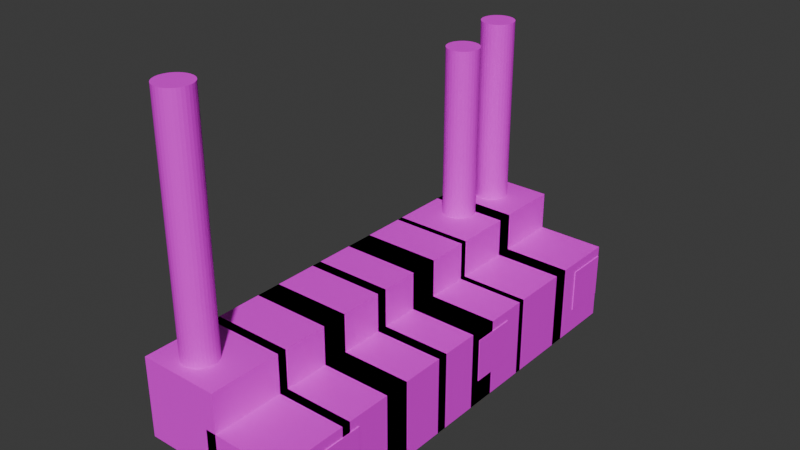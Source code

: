 # Source: Factory2.blend  (saved by Blender 4.0.36; exported with 4.5.12 LTS)
import bpy
from mathutils import Matrix  # noqa: F401  (used for matrix-valued properties, if any)

bpy.ops.wm.read_factory_settings(use_empty=True)
scene = bpy.context.scene
scene.name = 'Scene'

# ---- collections
col_collection = bpy.data.collections.new('Collection'); scene.collection.children.link(col_collection)

# ---- images (referenced by path relative to the original .blend; pixels are not part of the script)
import os
ASSET_DIR = os.environ.get("B2B_ASSET_DIR", "")  # directory of the original .blend (textures are referenced by path, not embedded)
HERE = os.path.dirname(os.path.abspath(__file__))  # packed textures are extracted next to this script under _unpacked/

def load_image(name, relpath, width, height, colorspace="sRGB"):
    """Load a texture the original file referenced (path relative to the .blend, or extracted next to this script)."""
    p = next((c for c in (os.path.join(HERE, relpath), os.path.join(ASSET_DIR, relpath)) if relpath and os.path.exists(c)), "")
    if p:
        img = bpy.data.images.load(p, check_existing=True)
        img.name = name
    else:  # same state as the original file: an image datablock whose file is absent (Cycles renders it pink)
        img = bpy.data.images.new(name, width, height)
        img.source = "FILE"
        img.filepath = "//" + (relpath or name)
    img.colorspace_settings.name = colorspace
    return img
img_untitled33333_png = load_image('Untitled33333.png', 'Untitled33333.png', 1024, 1024, 'sRGB')
img_untitled33333_png_001 = load_image('Untitled33333.png.001', 'Untitled33333.png', 1024, 1024, 'sRGB')
img_untitled33333_png_002 = load_image('Untitled33333.png.002', 'Untitled33333.png', 1024, 1024, 'sRGB')
img_untitled33333_png_003 = load_image('Untitled33333.png.003', 'Untitled33333.png', 1024, 1024, 'sRGB')
img_untitled33333_png_004 = load_image('Untitled33333.png.004', 'Untitled33333.png', 1024, 1024, 'sRGB')
img_untitled33333_png_005 = load_image('Untitled33333.png.005', 'Untitled33333.png', 1024, 1024, 'sRGB')
img_untitled33333_png_006 = load_image('Untitled33333.png.006', 'Untitled33333.png', 1024, 1024, 'sRGB')
img_untitled33333_png_007 = load_image('Untitled33333.png.007', 'Untitled33333.png', 1024, 1024, 'sRGB')
img_untitled33333_png_008 = load_image('Untitled33333.png.008', 'Untitled33333.png', 1024, 1024, 'sRGB')
img_untitled33333_png_009 = load_image('Untitled33333.png.009', 'Untitled33333.png', 1024, 1024, 'sRGB')
img_untitled33333_png_010 = load_image('Untitled33333.png.010', 'Untitled33333.png', 1024, 1024, 'sRGB')
img_untitled33333_png_011 = load_image('Untitled33333.png.011', 'Untitled33333.png', 1024, 1024, 'sRGB')
img_untitled33333_png_012 = load_image('Untitled33333.png.012', 'Untitled33333.png', 1024, 1024, 'sRGB')
img_untitled33333_png_013 = load_image('Untitled33333.png.013', 'Untitled33333.png', 1024, 1024, 'sRGB')
img_untitled33333_png_014 = load_image('Untitled33333.png.014', 'Untitled33333.png', 1024, 1024, 'sRGB')
img_untitled33333_png_015 = load_image('Untitled33333.png.015', 'Untitled33333.png', 1024, 1024, 'sRGB')
img_untitled33333_png_016 = load_image('Untitled33333.png.016', 'Untitled33333.png', 1024, 1024, 'sRGB')

# ---- materials (node trees are filled in below, after node groups)
mat_material_010 = bpy.data.materials.new('Material.010')
mat_material_010.use_transparent_shadow = False
mat_material_011 = bpy.data.materials.new('Material.011')
mat_material_011.use_transparent_shadow = False
mat_material_009 = bpy.data.materials.new('Material.009')
mat_material_009.use_transparent_shadow = False
mat_material_002 = bpy.data.materials.new('Material.002')
mat_material_002.use_transparent_shadow = False
mat_material_003 = bpy.data.materials.new('Material.003')
mat_material_003.use_transparent_shadow = False
mat_material_004 = bpy.data.materials.new('Material.004')
mat_material_004.use_transparent_shadow = False
mat_material_005 = bpy.data.materials.new('Material.005')
mat_material_005.use_transparent_shadow = False
mat_material_006 = bpy.data.materials.new('Material.006')
mat_material_006.use_transparent_shadow = False
mat_material_007 = bpy.data.materials.new('Material.007')
mat_material_007.use_transparent_shadow = False
mat_material_008 = bpy.data.materials.new('Material.008')
mat_material_008.use_transparent_shadow = False
mat_material_012 = bpy.data.materials.new('Material.012')
mat_material_012.use_transparent_shadow = False
mat_material_013 = bpy.data.materials.new('Material.013')
mat_material_013.use_transparent_shadow = False
mat_material_014 = bpy.data.materials.new('Material.014')
mat_material_014.use_transparent_shadow = False
mat_material_015 = bpy.data.materials.new('Material.015')
mat_material_015.use_transparent_shadow = False
mat_material_016 = bpy.data.materials.new('Material.016')
mat_material_016.use_transparent_shadow = False
mat_material_017 = bpy.data.materials.new('Material.017')
mat_material_017.use_transparent_shadow = False
mat_material_018 = bpy.data.materials.new('Material.018')
mat_material_018.use_transparent_shadow = False
mat_material_019 = bpy.data.materials.new('Material.019')
mat_material_019.use_transparent_shadow = False
mat_material_020 = bpy.data.materials.new('Material.020')
mat_material_020.use_transparent_shadow = False
mat_material_021 = bpy.data.materials.new('Material.021')
mat_material_021.use_transparent_shadow = False
mat_material_022 = bpy.data.materials.new('Material.022')
mat_material_022.use_transparent_shadow = False

# ---- material node trees
mat_material_010.use_nodes = True; mat_material_010.node_tree.nodes.clear()
_N = mat_material_010.node_tree.nodes; _L = mat_material_010.node_tree.links
n0 = _N.new('ShaderNodeBsdfPrincipled'); n0.name = 'Principled BSDF'; n0.location = (10, 300)
n0.inputs[3].default_value = 1.45
n1 = _N.new('ShaderNodeOutputMaterial'); n1.name = 'Material Output'; n1.location = (300, 300)
n2 = _N.new('ShaderNodeTexImage'); n2.name = 'Image Texture'; n2.location = (-280, 280)
n2.image = img_untitled33333_png
_L.new(n0.outputs[0], n1.inputs[0])
_L.new(n2.outputs[0], n0.inputs[0])
n1.is_active_output = True
mat_material_011.use_nodes = True; mat_material_011.node_tree.nodes.clear()
_N = mat_material_011.node_tree.nodes; _L = mat_material_011.node_tree.links
n0 = _N.new('ShaderNodeBsdfPrincipled'); n0.name = 'Principled BSDF'; n0.location = (10, 300)
n0.inputs[3].default_value = 1.45
n1 = _N.new('ShaderNodeOutputMaterial'); n1.name = 'Material Output'; n1.location = (300, 300)
n2 = _N.new('ShaderNodeTexImage'); n2.name = 'Image Texture'; n2.location = (-280, 280)
n2.image = img_untitled33333_png
_L.new(n0.outputs[0], n1.inputs[0])
_L.new(n2.outputs[0], n0.inputs[0])
n1.is_active_output = True
mat_material_009.use_nodes = True; mat_material_009.node_tree.nodes.clear()
_N = mat_material_009.node_tree.nodes; _L = mat_material_009.node_tree.links
n0 = _N.new('ShaderNodeBsdfPrincipled'); n0.name = 'Principled BSDF'; n0.location = (10, 300)
n0.inputs[3].default_value = 1.45
n1 = _N.new('ShaderNodeOutputMaterial'); n1.name = 'Material Output'; n1.location = (300, 300)
n2 = _N.new('ShaderNodeTexImage'); n2.name = 'Image Texture'; n2.location = (-280, 280)
n2.image = img_untitled33333_png
_L.new(n0.outputs[0], n1.inputs[0])
_L.new(n2.outputs[0], n0.inputs[0])
n1.is_active_output = True
mat_material_002.use_nodes = True; mat_material_002.node_tree.nodes.clear()
_N = mat_material_002.node_tree.nodes; _L = mat_material_002.node_tree.links
n0 = _N.new('ShaderNodeBsdfPrincipled'); n0.name = 'Principled BSDF'; n0.location = (10, 300)
n0.inputs[3].default_value = 1.45
n1 = _N.new('ShaderNodeOutputMaterial'); n1.name = 'Material Output'; n1.location = (300, 300)
n2 = _N.new('ShaderNodeTexImage'); n2.name = 'Image Texture'; n2.location = (-280, 280)
n2.image = img_untitled33333_png
_L.new(n0.outputs[0], n1.inputs[0])
_L.new(n2.outputs[0], n0.inputs[0])
n1.is_active_output = True
mat_material_003.use_nodes = True; mat_material_003.node_tree.nodes.clear()
_N = mat_material_003.node_tree.nodes; _L = mat_material_003.node_tree.links
n0 = _N.new('ShaderNodeBsdfPrincipled'); n0.name = 'Principled BSDF'; n0.location = (10, 300)
n0.inputs[3].default_value = 1.45
n1 = _N.new('ShaderNodeOutputMaterial'); n1.name = 'Material Output'; n1.location = (300, 300)
n2 = _N.new('ShaderNodeTexImage'); n2.name = 'Image Texture'; n2.location = (-280, 280)
n2.image = img_untitled33333_png_001
_L.new(n0.outputs[0], n1.inputs[0])
_L.new(n2.outputs[0], n0.inputs[0])
n1.is_active_output = True
mat_material_004.use_nodes = True; mat_material_004.node_tree.nodes.clear()
_N = mat_material_004.node_tree.nodes; _L = mat_material_004.node_tree.links
n0 = _N.new('ShaderNodeBsdfPrincipled'); n0.name = 'Principled BSDF'; n0.location = (10, 300)
n0.inputs[3].default_value = 1.45
n1 = _N.new('ShaderNodeOutputMaterial'); n1.name = 'Material Output'; n1.location = (300, 300)
n2 = _N.new('ShaderNodeTexImage'); n2.name = 'Image Texture'; n2.location = (-280, 280)
n2.image = img_untitled33333_png_002
_L.new(n0.outputs[0], n1.inputs[0])
_L.new(n2.outputs[0], n0.inputs[0])
n1.is_active_output = True
mat_material_005.use_nodes = True; mat_material_005.node_tree.nodes.clear()
_N = mat_material_005.node_tree.nodes; _L = mat_material_005.node_tree.links
n0 = _N.new('ShaderNodeBsdfPrincipled'); n0.name = 'Principled BSDF'; n0.location = (10, 300)
n0.inputs[3].default_value = 1.45
n1 = _N.new('ShaderNodeOutputMaterial'); n1.name = 'Material Output'; n1.location = (300, 300)
n2 = _N.new('ShaderNodeTexImage'); n2.name = 'Image Texture'; n2.location = (-280, 280)
n2.image = img_untitled33333_png_003
_L.new(n0.outputs[0], n1.inputs[0])
_L.new(n2.outputs[0], n0.inputs[0])
n1.is_active_output = True
mat_material_006.use_nodes = True; mat_material_006.node_tree.nodes.clear()
_N = mat_material_006.node_tree.nodes; _L = mat_material_006.node_tree.links
n0 = _N.new('ShaderNodeBsdfPrincipled'); n0.name = 'Principled BSDF'; n0.location = (10, 300)
n0.inputs[3].default_value = 1.45
n1 = _N.new('ShaderNodeOutputMaterial'); n1.name = 'Material Output'; n1.location = (300, 300)
n2 = _N.new('ShaderNodeTexImage'); n2.name = 'Image Texture'; n2.location = (-280, 280)
n2.image = img_untitled33333_png_004
_L.new(n0.outputs[0], n1.inputs[0])
_L.new(n2.outputs[0], n0.inputs[0])
n1.is_active_output = True
mat_material_007.use_nodes = True; mat_material_007.node_tree.nodes.clear()
_N = mat_material_007.node_tree.nodes; _L = mat_material_007.node_tree.links
n0 = _N.new('ShaderNodeBsdfPrincipled'); n0.name = 'Principled BSDF'; n0.location = (10, 300)
n0.inputs[3].default_value = 1.45
n1 = _N.new('ShaderNodeOutputMaterial'); n1.name = 'Material Output'; n1.location = (300, 300)
n2 = _N.new('ShaderNodeTexImage'); n2.name = 'Image Texture'; n2.location = (-280, 280)
n2.image = img_untitled33333_png_005
_L.new(n0.outputs[0], n1.inputs[0])
_L.new(n2.outputs[0], n0.inputs[0])
n1.is_active_output = True
mat_material_008.use_nodes = True; mat_material_008.node_tree.nodes.clear()
_N = mat_material_008.node_tree.nodes; _L = mat_material_008.node_tree.links
n0 = _N.new('ShaderNodeBsdfPrincipled'); n0.name = 'Principled BSDF'; n0.location = (10, 300)
n0.inputs[3].default_value = 1.45
n1 = _N.new('ShaderNodeOutputMaterial'); n1.name = 'Material Output'; n1.location = (300, 300)
n2 = _N.new('ShaderNodeTexImage'); n2.name = 'Image Texture'; n2.location = (-280, 280)
n2.image = img_untitled33333_png_006
_L.new(n0.outputs[0], n1.inputs[0])
_L.new(n2.outputs[0], n0.inputs[0])
n1.is_active_output = True
mat_material_012.use_nodes = True; mat_material_012.node_tree.nodes.clear()
_N = mat_material_012.node_tree.nodes; _L = mat_material_012.node_tree.links
n0 = _N.new('ShaderNodeBsdfPrincipled'); n0.name = 'Principled BSDF'; n0.location = (10, 300)
n0.inputs[3].default_value = 1.45
n1 = _N.new('ShaderNodeOutputMaterial'); n1.name = 'Material Output'; n1.location = (300, 300)
n2 = _N.new('ShaderNodeTexImage'); n2.name = 'Image Texture'; n2.location = (-280, 280)
n2.image = img_untitled33333_png_007
_L.new(n0.outputs[0], n1.inputs[0])
_L.new(n2.outputs[0], n0.inputs[0])
n1.is_active_output = True
mat_material_013.use_nodes = True; mat_material_013.node_tree.nodes.clear()
_N = mat_material_013.node_tree.nodes; _L = mat_material_013.node_tree.links
n0 = _N.new('ShaderNodeBsdfPrincipled'); n0.name = 'Principled BSDF'; n0.location = (10, 300)
n0.inputs[3].default_value = 1.45
n1 = _N.new('ShaderNodeOutputMaterial'); n1.name = 'Material Output'; n1.location = (300, 300)
n2 = _N.new('ShaderNodeTexImage'); n2.name = 'Image Texture'; n2.location = (-280, 280)
n2.image = img_untitled33333_png_008
_L.new(n0.outputs[0], n1.inputs[0])
_L.new(n2.outputs[0], n0.inputs[0])
n1.is_active_output = True
mat_material_014.use_nodes = True; mat_material_014.node_tree.nodes.clear()
_N = mat_material_014.node_tree.nodes; _L = mat_material_014.node_tree.links
n0 = _N.new('ShaderNodeBsdfPrincipled'); n0.name = 'Principled BSDF'; n0.location = (10, 300)
n0.inputs[3].default_value = 1.45
n1 = _N.new('ShaderNodeOutputMaterial'); n1.name = 'Material Output'; n1.location = (300, 300)
n2 = _N.new('ShaderNodeTexImage'); n2.name = 'Image Texture'; n2.location = (-280, 280)
n2.image = img_untitled33333_png_009
_L.new(n0.outputs[0], n1.inputs[0])
_L.new(n2.outputs[0], n0.inputs[0])
n1.is_active_output = True
mat_material_015.use_nodes = True; mat_material_015.node_tree.nodes.clear()
_N = mat_material_015.node_tree.nodes; _L = mat_material_015.node_tree.links
n0 = _N.new('ShaderNodeBsdfPrincipled'); n0.name = 'Principled BSDF'; n0.location = (10, 300)
n0.inputs[3].default_value = 1.45
n1 = _N.new('ShaderNodeOutputMaterial'); n1.name = 'Material Output'; n1.location = (300, 300)
n2 = _N.new('ShaderNodeTexImage'); n2.name = 'Image Texture'; n2.location = (-280, 280)
n2.image = img_untitled33333_png_010
_L.new(n0.outputs[0], n1.inputs[0])
_L.new(n2.outputs[0], n0.inputs[0])
n1.is_active_output = True
mat_material_016.use_nodes = True; mat_material_016.node_tree.nodes.clear()
_N = mat_material_016.node_tree.nodes; _L = mat_material_016.node_tree.links
n0 = _N.new('ShaderNodeBsdfPrincipled'); n0.name = 'Principled BSDF'; n0.location = (10, 300)
n0.inputs[3].default_value = 1.45
n1 = _N.new('ShaderNodeOutputMaterial'); n1.name = 'Material Output'; n1.location = (300, 300)
n2 = _N.new('ShaderNodeTexImage'); n2.name = 'Image Texture'; n2.location = (-280, 280)
n2.image = img_untitled33333_png_011
_L.new(n0.outputs[0], n1.inputs[0])
_L.new(n2.outputs[0], n0.inputs[0])
n1.is_active_output = True
mat_material_017.use_nodes = True; mat_material_017.node_tree.nodes.clear()
_N = mat_material_017.node_tree.nodes; _L = mat_material_017.node_tree.links
n0 = _N.new('ShaderNodeBsdfPrincipled'); n0.name = 'Principled BSDF'; n0.location = (10, 300)
n0.inputs[3].default_value = 1.45
n1 = _N.new('ShaderNodeOutputMaterial'); n1.name = 'Material Output'; n1.location = (300, 300)
n2 = _N.new('ShaderNodeTexImage'); n2.name = 'Image Texture'; n2.location = (-280, 280)
n2.image = img_untitled33333_png_012
_L.new(n0.outputs[0], n1.inputs[0])
_L.new(n2.outputs[0], n0.inputs[0])
n1.is_active_output = True
mat_material_018.use_nodes = True; mat_material_018.node_tree.nodes.clear()
_N = mat_material_018.node_tree.nodes; _L = mat_material_018.node_tree.links
n0 = _N.new('ShaderNodeBsdfPrincipled'); n0.name = 'Principled BSDF'; n0.location = (10, 300)
n0.inputs[3].default_value = 1.45
n1 = _N.new('ShaderNodeOutputMaterial'); n1.name = 'Material Output'; n1.location = (300, 300)
n2 = _N.new('ShaderNodeTexImage'); n2.name = 'Image Texture'; n2.location = (-280, 280)
n2.image = img_untitled33333_png_013
_L.new(n0.outputs[0], n1.inputs[0])
_L.new(n2.outputs[0], n0.inputs[0])
n1.is_active_output = True
mat_material_019.use_nodes = True; mat_material_019.node_tree.nodes.clear()
_N = mat_material_019.node_tree.nodes; _L = mat_material_019.node_tree.links
n0 = _N.new('ShaderNodeBsdfPrincipled'); n0.name = 'Principled BSDF'; n0.location = (10, 300)
n0.inputs[3].default_value = 1.45
n1 = _N.new('ShaderNodeOutputMaterial'); n1.name = 'Material Output'; n1.location = (300, 300)
n2 = _N.new('ShaderNodeTexImage'); n2.name = 'Image Texture'; n2.location = (-280, 280)
n2.image = img_untitled33333_png
_L.new(n0.outputs[0], n1.inputs[0])
_L.new(n2.outputs[0], n0.inputs[0])
n1.is_active_output = True
mat_material_020.use_nodes = True; mat_material_020.node_tree.nodes.clear()
_N = mat_material_020.node_tree.nodes; _L = mat_material_020.node_tree.links
n0 = _N.new('ShaderNodeBsdfPrincipled'); n0.name = 'Principled BSDF'; n0.location = (10, 300)
n0.inputs[3].default_value = 1.45
n1 = _N.new('ShaderNodeOutputMaterial'); n1.name = 'Material Output'; n1.location = (300, 300)
n2 = _N.new('ShaderNodeTexImage'); n2.name = 'Image Texture'; n2.location = (-280, 280)
n2.image = img_untitled33333_png_014
_L.new(n0.outputs[0], n1.inputs[0])
_L.new(n2.outputs[0], n0.inputs[0])
n1.is_active_output = True
mat_material_021.use_nodes = True; mat_material_021.node_tree.nodes.clear()
_N = mat_material_021.node_tree.nodes; _L = mat_material_021.node_tree.links
n0 = _N.new('ShaderNodeBsdfPrincipled'); n0.name = 'Principled BSDF'; n0.location = (10, 300)
n0.inputs[3].default_value = 1.45
n1 = _N.new('ShaderNodeOutputMaterial'); n1.name = 'Material Output'; n1.location = (300, 300)
n2 = _N.new('ShaderNodeTexImage'); n2.name = 'Image Texture'; n2.location = (-280, 280)
n2.image = img_untitled33333_png_015
_L.new(n0.outputs[0], n1.inputs[0])
_L.new(n2.outputs[0], n0.inputs[0])
n1.is_active_output = True
mat_material_022.use_nodes = True; mat_material_022.node_tree.nodes.clear()
_N = mat_material_022.node_tree.nodes; _L = mat_material_022.node_tree.links
n0 = _N.new('ShaderNodeBsdfPrincipled'); n0.name = 'Principled BSDF'; n0.location = (10, 300)
n0.inputs[3].default_value = 1.45
n1 = _N.new('ShaderNodeOutputMaterial'); n1.name = 'Material Output'; n1.location = (300, 300)
n2 = _N.new('ShaderNodeTexImage'); n2.name = 'Image Texture'; n2.location = (-280, 280)
n2.image = img_untitled33333_png_016
_L.new(n0.outputs[0], n1.inputs[0])
_L.new(n2.outputs[0], n0.inputs[0])
n1.is_active_output = True

# ---- world
world_world = bpy.data.worlds.new('World'); scene.world = world_world
world_world.use_nodes = True; world_world.node_tree.nodes.clear()
_N = world_world.node_tree.nodes; _L = world_world.node_tree.links
n0 = _N.new('ShaderNodeOutputWorld'); n0.name = 'World Output'; n0.location = (300, 300)
n1 = _N.new('ShaderNodeBackground'); n1.name = 'Background'; n1.location = (10, 300)
n1.inputs[0].default_value = (0.05088, 0.05088, 0.05088, 1.0)
_L.new(n1.outputs[0], n0.inputs[0])
n0.is_active_output = True
world_world.color = (0.05088, 0.05088, 0.05088)
world_world.use_sun_shadow = False
world_world.sun_shadow_jitter_overblur = 0.0

# ---- meshes
me_cylinder = bpy.data.meshes.new('Cylinder')
me_cylinder.from_pydata([(0.0, 1.0, -1.0), (0.0, 1.0, 1.0), (0.1951, 0.9808, -1.0), (0.1951, 0.9808, 1.0), (0.3827, 0.9239, -1.0), (0.3827, 0.9239, 1.0), (0.5556, 0.8315, -1.0), (0.5556, 0.8315, 1.0), (0.7071, 0.7071, -1.0), (0.7071, 0.7071, 1.0), (0.8315, 0.5556, -1.0), (0.8315, 0.5556, 1.0), (0.9239, 0.3827, -1.0), (0.9239, 0.3827, 1.0), (0.9808, 0.1951, -1.0), (0.9808, 0.1951, 1.0), (1.0, 0.0, -1.0), (1.0, 0.0, 1.0), (0.9808, -0.1951, -1.0), (0.9808, -0.1951, 1.0), (0.9239, -0.3827, -1.0), (0.9239, -0.3827, 1.0), (0.8315, -0.5556, -1.0), (0.8315, -0.5556, 1.0), (0.7071, -0.7071, -1.0), (0.7071, -0.7071, 1.0), (0.5556, -0.8315, -1.0), (0.5556, -0.8315, 1.0), (0.3827, -0.9239, -1.0), (0.3827, -0.9239, 1.0), (0.1951, -0.9808, -1.0), (0.1951, -0.9808, 1.0), (0.0, -1.0, -1.0), (0.0, -1.0, 1.0), (-0.1951, -0.9808, -1.0), (-0.1951, -0.9808, 1.0), (-0.3827, -0.9239, -1.0), (-0.3827, -0.9239, 1.0), (-0.5556, -0.8315, -1.0), (-0.5556, -0.8315, 1.0), (-0.7071, -0.7071, -1.0), (-0.7071, -0.7071, 1.0), (-0.8315, -0.5556, -1.0), (-0.8315, -0.5556, 1.0), (-0.9239, -0.3827, -1.0), (-0.9239, -0.3827, 1.0), (-0.9808, -0.1951, -1.0), (-0.9808, -0.1951, 1.0), (-1.0, 0.0, -1.0), (-1.0, 0.0, 1.0), (-0.9808, 0.1951, -1.0), (-0.9808, 0.1951, 1.0), (-0.9239, 0.3827, -1.0), (-0.9239, 0.3827, 1.0), (-0.8315, 0.5556, -1.0), (-0.8315, 0.5556, 1.0), (-0.7071, 0.7071, -1.0), (-0.7071, 0.7071, 1.0), (-0.5556, 0.8315, -1.0), (-0.5556, 0.8315, 1.0), (-0.3827, 0.9239, -1.0), (-0.3827, 0.9239, 1.0), (-0.1951, 0.9808, -1.0), (-0.1951, 0.9808, 1.0)], [], [(0, 1, 3, 2), (2, 3, 5, 4), (4, 5, 7, 6), (6, 7, 9, 8), (8, 9, 11, 10), (10, 11, 13, 12), (12, 13, 15, 14), (14, 15, 17, 16), (16, 17, 19, 18), (18, 19, 21, 20), (20, 21, 23, 22), (22, 23, 25, 24), (24, 25, 27, 26), (26, 27, 29, 28), (28, 29, 31, 30), (30, 31, 33, 32), (32, 33, 35, 34), (34, 35, 37, 36), (36, 37, 39, 38), (38, 39, 41, 40), (40, 41, 43, 42), (42, 43, 45, 44), (44, 45, 47, 46), (46, 47, 49, 48), (48, 49, 51, 50), (50, 51, 53, 52), (52, 53, 55, 54), (54, 55, 57, 56), (56, 57, 59, 58), (58, 59, 61, 60), (3, 1, 63, 61, 59, 57, 55, 53, 51, 49, 47, 45, 43, 41, 39, 37, 35, 33, 31, 29, 27, 25, 23, 21, 19, 17, 15, 13, 11, 9, 7, 5), (60, 61, 63, 62), (62, 63, 1, 0), (0, 2, 4, 6, 8, 10, 12, 14, 16, 18, 20, 22, 24, 26, 28, 30, 32, 34, 36, 38, 40, 42, 44, 46, 48, 50, 52, 54, 56, 58, 60, 62)])
_uv = me_cylinder.uv_layers.new(name='UVMap')
_uv.uv.foreach_set('vector', [0.3126, 0.2898, 0.3108, 0.5379, 0.3112, 0.5375, 0.313, 0.2905, 0.313, 0.2905, 0.3112, 0.5375, 0.312, 0.537, 0.3136, 0.2912, 0.3136, 0.2912, 0.312, 0.537, 0.313, 0.5366, 0.3145, 0.2918, 0.3145, 0.2918, 0.313, 0.5366, 0.3143, 0.5362, 0.3157, 0.2924, 0.3157, 0.2924, 0.3143, 0.5362, 0.3158, 0.5359, 0.3171, 0.2929, 0.3171, 0.2929, 0.3158, 0.5359, 0.3174, 0.5357, 0.3186, 0.2933, 0.3186, 0.2933, 0.3174, 0.5357, 0.3192, 0.5355, 0.3201, 0.2936, 0.3201, 0.2936, 0.3192, 0.5355, 0.3209, 0.5354, 0.3218, 0.2938, 0.3218, 0.2938, 0.3209, 0.5354, 0.3227, 0.5354, 0.3233, 0.2938, 0.3233, 0.2938, 0.3227, 0.5354, 0.3243, 0.5354, 0.3248, 0.2937, 0.3248, 0.2937, 0.3243, 0.5354, 0.3258, 0.5356, 0.3262, 0.2935, 0.3262, 0.2935, 0.3258, 0.5356, 0.327, 0.5358, 0.3274, 0.2931, 0.3274, 0.2931, 0.327, 0.5358, 0.328, 0.5361, 0.3283, 0.2927, 0.3283, 0.2927, 0.328, 0.5361, 0.3287, 0.5364, 0.329, 0.2921, 0.329, 0.2921, 0.3287, 0.5364, 0.3291, 0.5368, 0.3293, 0.2915, 0.3293, 0.2915, 0.3291, 0.5368, 0.3291, 0.5372, 0.3294, 0.2908, 0.3294, 0.2908, 0.3291, 0.5372, 0.3288, 0.5377, 0.3291, 0.2901, 0.3291, 0.2901, 0.3288, 0.5377, 0.3281, 0.5381, 0.3286, 0.2894, 0.3286, 0.2894, 0.3281, 0.5381, 0.3271, 0.5385, 0.3277, 0.2887, 0.3277, 0.2887, 0.3271, 0.5385, 0.3259, 0.5389, 0.3265, 0.2881, 0.3265, 0.2881, 0.3259, 0.5389, 0.3243, 0.5393, 0.3252, 0.2876, 0.3252, 0.2876, 0.3243, 0.5393, 0.3226, 0.5395, 0.3236, 0.2872, 0.3236, 0.2872, 0.3226, 0.5395, 0.3208, 0.5397, 0.322, 0.2869, 0.322, 0.2869, 0.3208, 0.5397, 0.319, 0.5399, 0.3203, 0.2867, 0.3203, 0.2867, 0.319, 0.5399, 0.3172, 0.5399, 0.3187, 0.2866, 0.3187, 0.2866, 0.3172, 0.5399, 0.3155, 0.5398, 0.3171, 0.2867, 0.3171, 0.2867, 0.3155, 0.5398, 0.314, 0.5397, 0.3157, 0.287, 0.3157, 0.287, 0.314, 0.5397, 0.3127, 0.5394, 0.3145, 0.2874, 0.3145, 0.2874, 0.3127, 0.5394, 0.3117, 0.5391, 0.3136, 0.2879, 0.3136, 0.2879, 0.3117, 0.5391, 0.3111, 0.5387, 0.313, 0.2884, 0.3112, 0.5375, 0.3108, 0.5379, 0.3108, 0.5383, 0.3111, 0.5387, 0.3117, 0.5391, 0.3127, 0.5394, 0.314, 0.5397, 0.3155, 0.5398, 0.3172, 0.5399, 0.319, 0.5399, 0.3208, 0.5397, 0.3226, 0.5395, 0.3243, 0.5393, 0.3259, 0.5389, 0.3271, 0.5385, 0.3281, 0.5381, 0.3288, 0.5377, 0.3291, 0.5372, 0.3291, 0.5368, 0.3287, 0.5364, 0.328, 0.5361, 0.327, 0.5358, 0.3258, 0.5356, 0.3243, 0.5354, 0.3227, 0.5354, 0.3209, 0.5354, 0.3192, 0.5355, 0.3174, 0.5357, 0.3158, 0.5359, 0.3143, 0.5362, 0.313, 0.5366, 0.312, 0.537, 0.313, 0.2884, 0.3111, 0.5387, 0.3108, 0.5383, 0.3126, 0.2891, 0.3126, 0.2891, 0.3108, 0.5383, 0.3108, 0.5379, 0.3126, 0.2898, 0.3126, 0.2898, 0.313, 0.2905, 0.3136, 0.2912, 0.3145, 0.2918, 0.3157, 0.2924, 0.3171, 0.2929, 0.3186, 0.2933, 0.3201, 0.2936, 0.3218, 0.2938, 0.3233, 0.2938, 0.3248, 0.2937, 0.3262, 0.2935, 0.3274, 0.2931, 0.3283, 0.2927, 0.329, 0.2921, 0.3293, 0.2915, 0.3294, 0.2908, 0.3291, 0.2901, 0.3286, 0.2894, 0.3277, 0.2887, 0.3265, 0.2881, 0.3252, 0.2876, 0.3236, 0.2872, 0.322, 0.2869, 0.3203, 0.2867, 0.3187, 0.2866, 0.3171, 0.2867, 0.3157, 0.287, 0.3145, 0.2874, 0.3136, 0.2879, 0.313, 0.2884, 0.3126, 0.2891])
me_cylinder.materials.append(mat_material_010)
me_cylinder.update()
me_cylinder_001 = bpy.data.meshes.new('Cylinder.001')
me_cylinder_001.from_pydata([(0.0, 1.0, -1.0), (0.0, 1.0, 1.0), (0.1951, 0.9808, -1.0), (0.1951, 0.9808, 1.0), (0.3827, 0.9239, -1.0), (0.3827, 0.9239, 1.0), (0.5556, 0.8315, -1.0), (0.5556, 0.8315, 1.0), (0.7071, 0.7071, -1.0), (0.7071, 0.7071, 1.0), (0.8315, 0.5556, -1.0), (0.8315, 0.5556, 1.0), (0.9239, 0.3827, -1.0), (0.9239, 0.3827, 1.0), (0.9808, 0.1951, -1.0), (0.9808, 0.1951, 1.0), (1.0, 0.0, -1.0), (1.0, 0.0, 1.0), (0.9808, -0.1951, -1.0), (0.9808, -0.1951, 1.0), (0.9239, -0.3827, -1.0), (0.9239, -0.3827, 1.0), (0.8315, -0.5556, -1.0), (0.8315, -0.5556, 1.0), (0.7071, -0.7071, -1.0), (0.7071, -0.7071, 1.0), (0.5556, -0.8315, -1.0), (0.5556, -0.8315, 1.0), (0.3827, -0.9239, -1.0), (0.3827, -0.9239, 1.0), (0.1951, -0.9808, -1.0), (0.1951, -0.9808, 1.0), (0.0, -1.0, -1.0), (0.0, -1.0, 1.0), (-0.1951, -0.9808, -1.0), (-0.1951, -0.9808, 1.0), (-0.3827, -0.9239, -1.0), (-0.3827, -0.9239, 1.0), (-0.5556, -0.8315, -1.0), (-0.5556, -0.8315, 1.0), (-0.7071, -0.7071, -1.0), (-0.7071, -0.7071, 1.0), (-0.8315, -0.5556, -1.0), (-0.8315, -0.5556, 1.0), (-0.9239, -0.3827, -1.0), (-0.9239, -0.3827, 1.0), (-0.9808, -0.1951, -1.0), (-0.9808, -0.1951, 1.0), (-1.0, 0.0, -1.0), (-1.0, 0.0, 1.0), (-0.9808, 0.1951, -1.0), (-0.9808, 0.1951, 1.0), (-0.9239, 0.3827, -1.0), (-0.9239, 0.3827, 1.0), (-0.8315, 0.5556, -1.0), (-0.8315, 0.5556, 1.0), (-0.7071, 0.7071, -1.0), (-0.7071, 0.7071, 1.0), (-0.5556, 0.8315, -1.0), (-0.5556, 0.8315, 1.0), (-0.3827, 0.9239, -1.0), (-0.3827, 0.9239, 1.0), (-0.1951, 0.9808, -1.0), (-0.1951, 0.9808, 1.0)], [], [(0, 1, 3, 2), (2, 3, 5, 4), (4, 5, 7, 6), (6, 7, 9, 8), (8, 9, 11, 10), (10, 11, 13, 12), (12, 13, 15, 14), (14, 15, 17, 16), (16, 17, 19, 18), (18, 19, 21, 20), (20, 21, 23, 22), (22, 23, 25, 24), (24, 25, 27, 26), (26, 27, 29, 28), (28, 29, 31, 30), (30, 31, 33, 32), (32, 33, 35, 34), (34, 35, 37, 36), (36, 37, 39, 38), (38, 39, 41, 40), (40, 41, 43, 42), (42, 43, 45, 44), (44, 45, 47, 46), (46, 47, 49, 48), (48, 49, 51, 50), (50, 51, 53, 52), (52, 53, 55, 54), (54, 55, 57, 56), (56, 57, 59, 58), (58, 59, 61, 60), (3, 1, 63, 61, 59, 57, 55, 53, 51, 49, 47, 45, 43, 41, 39, 37, 35, 33, 31, 29, 27, 25, 23, 21, 19, 17, 15, 13, 11, 9, 7, 5), (60, 61, 63, 62), (62, 63, 1, 0), (0, 2, 4, 6, 8, 10, 12, 14, 16, 18, 20, 22, 24, 26, 28, 30, 32, 34, 36, 38, 40, 42, 44, 46, 48, 50, 52, 54, 56, 58, 60, 62)])
_uv = me_cylinder_001.uv_layers.new(name='UVMap')
_uv.uv.foreach_set('vector', [0.3393, 0.4036, 0.3307, 0.6892, 0.3308, 0.6889, 0.3393, 0.4045, 0.3393, 0.4045, 0.3308, 0.6889, 0.3311, 0.6886, 0.3396, 0.4054, 0.3396, 0.4054, 0.2561, 0.3442, 0.2568, 0.3439, 0.3402, 0.4063, 0.3402, 0.4063, 0.2568, 0.3439, 0.2578, 0.3437, 0.3411, 0.4071, 0.3411, 0.4071, 0.2578, 0.3437, 0.2591, 0.3435, 0.3422, 0.4079, 0.4599, 0.2967, 0.4591, 0.5398, 0.4606, 0.5396, 0.4612, 0.2974, 0.4612, 0.2974, 0.4606, 0.5396, 0.4623, 0.5395, 0.4627, 0.2978, 0.4627, 0.2978, 0.4623, 0.5395, 0.4641, 0.5394, 0.4643, 0.2982, 0.4643, 0.2982, 0.4641, 0.5394, 0.4659, 0.5393, 0.4659, 0.2983, 0.4659, 0.2983, 0.4659, 0.5393, 0.4677, 0.5393, 0.4675, 0.2983, 0.5425, 0.6428, 0.5427, 0.8838, 0.5444, 0.8838, 0.544, 0.6426, 0.544, 0.6426, 0.5444, 0.8838, 0.5459, 0.8839, 0.5454, 0.6422, 0.3527, 0.4089, 0.3459, 0.6876, 0.3472, 0.6878, 0.3539, 0.4084, 0.3539, 0.4084, 0.3472, 0.6878, 0.3483, 0.6879, 0.3548, 0.4078, 0.3548, 0.4078, 0.3483, 0.6879, 0.3491, 0.6882, 0.3555, 0.4071, 0.3628, 0.37, 0.3564, 0.6511, 0.3568, 0.6514, 0.3632, 0.3692, 0.4044, 0.7779, 0.2455, 0.7748, 0.2454, 0.7749, 0.4049, 0.778, 0.4049, 0.778, 0.2454, 0.7749, 0.2452, 0.7744, 0.4054, 0.7776, 0.4054, 0.7776, 0.2452, 0.7744, 0.2451, 0.7733, 0.4058, 0.7766, 0.4058, 0.7766, 0.2451, 0.7733, 0.2449, 0.7716, 0.4063, 0.7751, 0.4063, 0.7751, 0.2449, 0.7716, 0.2447, 0.7693, 0.4067, 0.7731, 0.4067, 0.7731, 0.2447, 0.7693, 0.2446, 0.7666, 0.407, 0.7707, 0.407, 0.7707, 0.2446, 0.7666, 0.2444, 0.7636, 0.4073, 0.768, 0.4073, 0.768, 0.2444, 0.7636, 0.2443, 0.7603, 0.4074, 0.7651, 0.4074, 0.7651, 0.2443, 0.7603, 0.2443, 0.7569, 0.4075, 0.7621, 0.4075, 0.7621, 0.2443, 0.7569, 0.2442, 0.7536, 0.4074, 0.7592, 0.4074, 0.7592, 0.2442, 0.7536, 0.2442, 0.7505, 0.4073, 0.7564, 0.4073, 0.7564, 0.2442, 0.7505, 0.2442, 0.7477, 0.407, 0.7539, 0.407, 0.7539, 0.2442, 0.7477, 0.2442, 0.7453, 0.4067, 0.7517, 0.4067, 0.7517, 0.2442, 0.7453, 0.2443, 0.7434, 0.4063, 0.75, 0.338, 0.6519, 0.338, 0.6521, 0.3384, 0.6524, 0.3391, 0.6526, 0.3402, 0.6528, 0.3415, 0.6529, 0.3431, 0.653, 0.3449, 0.6531, 0.3467, 0.6531, 0.3486, 0.653, 0.3505, 0.6529, 0.3522, 0.6528, 0.3537, 0.6526, 0.355, 0.6524, 0.3559, 0.6521, 0.3566, 0.6519, 0.3569, 0.6516, 0.3568, 0.6514, 0.3564, 0.6511, 0.3556, 0.6509, 0.3545, 0.6507, 0.3532, 0.6506, 0.3517, 0.6505, 0.35, 0.6504, 0.3482, 0.6504, 0.3464, 0.6505, 0.3446, 0.6506, 0.3429, 0.6507, 0.3414, 0.6509, 0.3401, 0.6511, 0.3391, 0.6513, 0.3384, 0.6516, 0.4063, 0.75, 0.2443, 0.7434, 0.2444, 0.7421, 0.4058, 0.7489, 0.3397, 0.4028, 0.3311, 0.6894, 0.3307, 0.6892, 0.3393, 0.4036, 0.3466, 0.3666, 0.3466, 0.3675, 0.3469, 0.3684, 0.3475, 0.3693, 0.3483, 0.3701, 0.3495, 0.3708, 0.3508, 0.3714, 0.3523, 0.3719, 0.3538, 0.3722, 0.3555, 0.3724, 0.3571, 0.3724, 0.3586, 0.3722, 0.36, 0.3719, 0.3612, 0.3714, 0.3621, 0.3708, 0.3628, 0.37, 0.3632, 0.3692, 0.3633, 0.3683, 0.3631, 0.3674, 0.3626, 0.3665, 0.3617, 0.3657, 0.3606, 0.3649, 0.3593, 0.3643, 0.3578, 0.3638, 0.3561, 0.3634, 0.3544, 0.3632, 0.3528, 0.3632, 0.3512, 0.3634, 0.3498, 0.3638, 0.3486, 0.3643, 0.3476, 0.365, 0.347, 0.3658])
me_cylinder_001.materials.append(mat_material_011)
me_cylinder_001.update()
me_cylinder_002 = bpy.data.meshes.new('Cylinder.002')
me_cylinder_002.from_pydata([(0.0, 1.0, -1.0), (0.0, 1.0, 1.0), (0.1951, 0.9808, -1.0), (0.1951, 0.9808, 1.0), (0.3827, 0.9239, -1.0), (0.3827, 0.9239, 1.0), (0.5556, 0.8315, -1.0), (0.5556, 0.8315, 1.0), (0.7071, 0.7071, -1.0), (0.7071, 0.7071, 1.0), (0.8315, 0.5556, -1.0), (0.8315, 0.5556, 1.0), (0.9239, 0.3827, -1.0), (0.9239, 0.3827, 1.0), (0.9808, 0.1951, -1.0), (0.9808, 0.1951, 1.0), (1.0, 0.0, -1.0), (1.0, 0.0, 1.0), (0.9808, -0.1951, -1.0), (0.9808, -0.1951, 1.0), (0.9239, -0.3827, -1.0), (0.9239, -0.3827, 1.0), (0.8315, -0.5556, -1.0), (0.8315, -0.5556, 1.0), (0.7071, -0.7071, -1.0), (0.7071, -0.7071, 1.0), (0.5556, -0.8315, -1.0), (0.5556, -0.8315, 1.0), (0.3827, -0.9239, -1.0), (0.3827, -0.9239, 1.0), (0.1951, -0.9808, -1.0), (0.1951, -0.9808, 1.0), (0.0, -1.0, -1.0), (0.0, -1.0, 1.0), (-0.1951, -0.9808, -1.0), (-0.1951, -0.9808, 1.0), (-0.3827, -0.9239, -1.0), (-0.3827, -0.9239, 1.0), (-0.5556, -0.8315, -1.0), (-0.5556, -0.8315, 1.0), (-0.7071, -0.7071, -1.0), (-0.7071, -0.7071, 1.0), (-0.8315, -0.5556, -1.0), (-0.8315, -0.5556, 1.0), (-0.9239, -0.3827, -1.0), (-0.9239, -0.3827, 1.0), (-0.9808, -0.1951, -1.0), (-0.9808, -0.1951, 1.0), (-1.0, 0.0, -1.0), (-1.0, 0.0, 1.0), (-0.9808, 0.1951, -1.0), (-0.9808, 0.1951, 1.0), (-0.9239, 0.3827, -1.0), (-0.9239, 0.3827, 1.0), (-0.8315, 0.5556, -1.0), (-0.8315, 0.5556, 1.0), (-0.7071, 0.7071, -1.0), (-0.7071, 0.7071, 1.0), (-0.5556, 0.8315, -1.0), (-0.5556, 0.8315, 1.0), (-0.3827, 0.9239, -1.0), (-0.3827, 0.9239, 1.0), (-0.1951, 0.9808, -1.0), (-0.1951, 0.9808, 1.0)], [], [(0, 1, 3, 2), (2, 3, 5, 4), (4, 5, 7, 6), (6, 7, 9, 8), (8, 9, 11, 10), (10, 11, 13, 12), (12, 13, 15, 14), (14, 15, 17, 16), (16, 17, 19, 18), (18, 19, 21, 20), (20, 21, 23, 22), (22, 23, 25, 24), (24, 25, 27, 26), (26, 27, 29, 28), (28, 29, 31, 30), (30, 31, 33, 32), (32, 33, 35, 34), (34, 35, 37, 36), (36, 37, 39, 38), (38, 39, 41, 40), (40, 41, 43, 42), (42, 43, 45, 44), (44, 45, 47, 46), (46, 47, 49, 48), (48, 49, 51, 50), (50, 51, 53, 52), (52, 53, 55, 54), (54, 55, 57, 56), (56, 57, 59, 58), (58, 59, 61, 60), (3, 1, 63, 61, 59, 57, 55, 53, 51, 49, 47, 45, 43, 41, 39, 37, 35, 33, 31, 29, 27, 25, 23, 21, 19, 17, 15, 13, 11, 9, 7, 5), (60, 61, 63, 62), (62, 63, 1, 0), (0, 2, 4, 6, 8, 10, 12, 14, 16, 18, 20, 22, 24, 26, 28, 30, 32, 34, 36, 38, 40, 42, 44, 46, 48, 50, 52, 54, 56, 58, 60, 62)])
_uv = me_cylinder_002.uv_layers.new(name='UVMap')
_uv.uv.foreach_set('vector', [0.3298, 0.6465, 0.3224, 0.8807, 0.3219, 0.8811, 0.3293, 0.6462, 0.3293, 0.6462, 0.3219, 0.8811, 0.3212, 0.8815, 0.3286, 0.6458, 0.3286, 0.6458, 0.3212, 0.8815, 0.3202, 0.8819, 0.3277, 0.6455, 0.3277, 0.6455, 0.3202, 0.8819, 0.3189, 0.8823, 0.3266, 0.6452, 0.3266, 0.6452, 0.3189, 0.8823, 0.3176, 0.8826, 0.3253, 0.6449, 0.3253, 0.6449, 0.3176, 0.8826, 0.3161, 0.8828, 0.324, 0.6447, 0.324, 0.6447, 0.3161, 0.8828, 0.3146, 0.8829, 0.3226, 0.6446, 0.3226, 0.6446, 0.3146, 0.8829, 0.3131, 0.883, 0.3212, 0.6446, 0.3212, 0.6446, 0.3131, 0.883, 0.3116, 0.8829, 0.3199, 0.6446, 0.3199, 0.6446, 0.3116, 0.8829, 0.3103, 0.8828, 0.3187, 0.6447, 0.3187, 0.6447, 0.3103, 0.8828, 0.3092, 0.8826, 0.3176, 0.6449, 0.3176, 0.6449, 0.3092, 0.8826, 0.3084, 0.8823, 0.3168, 0.6452, 0.3168, 0.6452, 0.3084, 0.8823, 0.3077, 0.882, 0.3162, 0.6454, 0.3162, 0.6454, 0.3077, 0.882, 0.3074, 0.8816, 0.3159, 0.6458, 0.3159, 0.6458, 0.3074, 0.8816, 0.3074, 0.8811, 0.3158, 0.6461, 0.3158, 0.6461, 0.3074, 0.8811, 0.3077, 0.8807, 0.316, 0.6465, 0.316, 0.6465, 0.3077, 0.8807, 0.3082, 0.8803, 0.3165, 0.6469, 0.3165, 0.6469, 0.3082, 0.8803, 0.309, 0.8798, 0.3172, 0.6472, 0.3172, 0.6472, 0.309, 0.8798, 0.31, 0.8794, 0.3182, 0.6475, 0.3182, 0.6475, 0.31, 0.8794, 0.3113, 0.8791, 0.3193, 0.6478, 0.3193, 0.6478, 0.3113, 0.8791, 0.3126, 0.8788, 0.3205, 0.6481, 0.3205, 0.6481, 0.3126, 0.8788, 0.314, 0.8786, 0.3218, 0.6482, 0.3218, 0.6482, 0.314, 0.8786, 0.3155, 0.8785, 0.3232, 0.6483, 0.3232, 0.6483, 0.3155, 0.8785, 0.317, 0.8785, 0.3245, 0.6484, 0.3245, 0.6484, 0.317, 0.8785, 0.3183, 0.8785, 0.3258, 0.6483, 0.3258, 0.6483, 0.3183, 0.8785, 0.3196, 0.8786, 0.327, 0.6482, 0.327, 0.6482, 0.3196, 0.8786, 0.3207, 0.8788, 0.328, 0.6481, 0.328, 0.6481, 0.3207, 0.8788, 0.3216, 0.8791, 0.3289, 0.6478, 0.3289, 0.6478, 0.3216, 0.8791, 0.3222, 0.8794, 0.3295, 0.6476, 0.3295, 0.6476, 0.3222, 0.8794, 0.3226, 0.8798, 0.3298, 0.6472, 0.3219, 0.8811, 0.3224, 0.8807, 0.3226, 0.8802, 0.3226, 0.8798, 0.3222, 0.8794, 0.3216, 0.8791, 0.3207, 0.8788, 0.3196, 0.8786, 0.3183, 0.8785, 0.317, 0.8785, 0.3155, 0.8785, 0.314, 0.8786, 0.3126, 0.8788, 0.3113, 0.8791, 0.31, 0.8794, 0.309, 0.8798, 0.3082, 0.8803, 0.3077, 0.8807, 0.3074, 0.8811, 0.3074, 0.8816, 0.3077, 0.882, 0.3084, 0.8823, 0.3092, 0.8826, 0.3103, 0.8828, 0.3116, 0.8829, 0.3131, 0.883, 0.3146, 0.8829, 0.3161, 0.8828, 0.3176, 0.8826, 0.3189, 0.8823, 0.3202, 0.8819, 0.3212, 0.8815, 0.3298, 0.6472, 0.3226, 0.8798, 0.3226, 0.8802, 0.3299, 0.6469, 0.3299, 0.6469, 0.3226, 0.8802, 0.3224, 0.8807, 0.3298, 0.6465, 0.3298, 0.6465, 0.3293, 0.6462, 0.3286, 0.6458, 0.3277, 0.6455, 0.3266, 0.6452, 0.3253, 0.6449, 0.324, 0.6447, 0.3226, 0.6446, 0.3212, 0.6446, 0.3199, 0.6446, 0.3187, 0.6447, 0.3176, 0.6449, 0.3168, 0.6452, 0.3162, 0.6454, 0.3159, 0.6458, 0.3158, 0.6461, 0.316, 0.6465, 0.3165, 0.6469, 0.3172, 0.6472, 0.3182, 0.6475, 0.3193, 0.6478, 0.3205, 0.6481, 0.3218, 0.6482, 0.3232, 0.6483, 0.3245, 0.6484, 0.3258, 0.6483, 0.327, 0.6482, 0.328, 0.6481, 0.3289, 0.6478, 0.3295, 0.6476, 0.3298, 0.6472, 0.3299, 0.6469])
me_cylinder_002.materials.append(mat_material_009)
me_cylinder_002.update()
me_cube_002 = bpy.data.meshes.new('Cube.002')
me_cube_002.from_pydata([(-1.0, -1.0, -1.0), (-1.0, -1.0, 1.0), (-1.0, 1.0, -1.0), (-1.0, 1.0, 1.0), (1.0, -1.0, -1.0), (1.0, -1.0, 1.0), (1.0, 1.0, -1.0), (1.0, 1.0, 1.0)], [], [(0, 1, 3, 2), (2, 3, 7, 6), (6, 7, 5, 4), (4, 5, 1, 0), (2, 6, 4, 0), (7, 3, 1, 5)])
_uv = me_cube_002.uv_layers.new(name='UVMap')
_uv.uv.foreach_set('vector', [0.4531, 0.6111, 0.6771, 0.6093, 0.6802, 0.8981, 0.4542, 0.9, 0.4552, 0.6167, 0.6771, 0.6148, 0.674, 0.9, 0.4531, 0.8944, 0.4542, 0.613, 0.6802, 0.6037, 0.6771, 0.9037, 0.45, 0.9037, 0.4604, 0.6148, 0.6802, 0.6111, 0.676, 0.9093, 0.4531, 0.9056, 0.4521, 0.6185, 0.674, 0.6111, 0.675, 0.9019, 0.45, 0.9037, 0.4594, 0.6148, 0.6667, 0.6185, 0.676, 0.8963, 0.4552, 0.9093])
me_cube_002.materials.append(mat_material_002)
me_cube_002.update()
me_cube_003 = bpy.data.meshes.new('Cube.003')
me_cube_003.from_pydata([(-1.0, -1.0, -1.0), (-1.0, -1.0, 1.0), (-1.0, 1.0, -1.0), (-1.0, 1.0, 1.0), (1.0, -1.0, -1.0), (1.0, -1.0, 1.0), (1.0, 1.0, -1.0), (1.0, 1.0, 1.0)], [], [(0, 1, 3, 2), (2, 3, 7, 6), (6, 7, 5, 4), (4, 5, 1, 0), (2, 6, 4, 0), (7, 3, 1, 5)])
_uv = me_cube_003.uv_layers.new(name='UVMap')
_uv.uv.foreach_set('vector', [0.4531, 0.6111, 0.6771, 0.6093, 0.6802, 0.8981, 0.4542, 0.9, 0.4552, 0.6167, 0.6771, 0.6148, 0.674, 0.9, 0.4531, 0.8944, 0.4542, 0.613, 0.6802, 0.6037, 0.6771, 0.9037, 0.45, 0.9037, 0.4604, 0.6148, 0.6802, 0.6111, 0.676, 0.9093, 0.4531, 0.9056, 0.4521, 0.6185, 0.674, 0.6111, 0.675, 0.9019, 0.45, 0.9037, 0.4594, 0.6148, 0.6667, 0.6185, 0.676, 0.8963, 0.4552, 0.9093])
me_cube_003.materials.append(mat_material_003)
me_cube_003.update()
me_cube_004 = bpy.data.meshes.new('Cube.004')
me_cube_004.from_pydata([(-1.0, -1.0, -1.0), (-1.0, -1.0, 1.0), (-1.0, 1.0, -1.0), (-1.0, 1.0, 1.0), (1.0, -1.0, -1.0), (1.0, -1.0, 1.0), (1.0, 1.0, -1.0), (1.0, 1.0, 1.0)], [], [(0, 1, 3, 2), (2, 3, 7, 6), (6, 7, 5, 4), (4, 5, 1, 0), (2, 6, 4, 0), (7, 3, 1, 5)])
_uv = me_cube_004.uv_layers.new(name='UVMap')
_uv.uv.foreach_set('vector', [0.4531, 0.6111, 0.6771, 0.6093, 0.6802, 0.8981, 0.4542, 0.9, 0.4552, 0.6167, 0.6771, 0.6148, 0.674, 0.9, 0.4531, 0.8944, 0.4542, 0.613, 0.6802, 0.6037, 0.6771, 0.9037, 0.45, 0.9037, 0.4604, 0.6148, 0.6802, 0.6111, 0.676, 0.9093, 0.4531, 0.9056, 0.4521, 0.6185, 0.674, 0.6111, 0.675, 0.9019, 0.45, 0.9037, 0.4594, 0.6148, 0.6667, 0.6185, 0.676, 0.8963, 0.4552, 0.9093])
me_cube_004.materials.append(mat_material_004)
me_cube_004.update()
me_cube_005 = bpy.data.meshes.new('Cube.005')
me_cube_005.from_pydata([(-1.0, -1.0, -1.0), (-1.0, -1.0, 1.0), (-1.0, 1.0, -1.0), (-1.0, 1.0, 1.0), (1.0, -1.0, -1.0), (1.0, -1.0, 1.0), (1.0, 1.0, -1.0), (1.0, 1.0, 1.0)], [], [(0, 1, 3, 2), (2, 3, 7, 6), (6, 7, 5, 4), (4, 5, 1, 0), (2, 6, 4, 0), (7, 3, 1, 5)])
_uv = me_cube_005.uv_layers.new(name='UVMap')
_uv.uv.foreach_set('vector', [0.4531, 0.6111, 0.6771, 0.6093, 0.6802, 0.8981, 0.4542, 0.9, 0.4552, 0.6167, 0.6771, 0.6148, 0.674, 0.9, 0.4531, 0.8944, 0.4542, 0.613, 0.6802, 0.6037, 0.6771, 0.9037, 0.45, 0.9037, 0.4604, 0.6148, 0.6802, 0.6111, 0.676, 0.9093, 0.4531, 0.9056, 0.4521, 0.6185, 0.674, 0.6111, 0.675, 0.9019, 0.45, 0.9037, 0.4594, 0.6148, 0.6667, 0.6185, 0.676, 0.8963, 0.4552, 0.9093])
me_cube_005.materials.append(mat_material_005)
me_cube_005.update()
me_cube_006 = bpy.data.meshes.new('Cube.006')
me_cube_006.from_pydata([(-1.0, -1.0, -1.0), (-1.0, -1.0, 1.0), (-1.0, 1.0, -1.0), (-1.0, 1.0, 1.0), (1.0, -1.0, -1.0), (1.0, -1.0, 1.0), (1.0, 1.0, -1.0), (1.0, 1.0, 1.0)], [], [(0, 1, 3, 2), (2, 3, 7, 6), (6, 7, 5, 4), (4, 5, 1, 0), (2, 6, 4, 0), (7, 3, 1, 5)])
_uv = me_cube_006.uv_layers.new(name='UVMap')
_uv.uv.foreach_set('vector', [0.4531, 0.6111, 0.6771, 0.6093, 0.6802, 0.8981, 0.4542, 0.9, 0.4552, 0.6167, 0.6771, 0.6148, 0.674, 0.9, 0.4531, 0.8944, 0.4542, 0.613, 0.6802, 0.6037, 0.6771, 0.9037, 0.45, 0.9037, 0.4604, 0.6148, 0.6802, 0.6111, 0.676, 0.9093, 0.4531, 0.9056, 0.4521, 0.6185, 0.674, 0.6111, 0.675, 0.9019, 0.45, 0.9037, 0.4594, 0.6148, 0.6667, 0.6185, 0.676, 0.8963, 0.4552, 0.9093])
me_cube_006.materials.append(mat_material_006)
me_cube_006.update()
me_cube_007 = bpy.data.meshes.new('Cube.007')
me_cube_007.from_pydata([(-1.0, -1.0, -1.0), (-1.0, -1.0, 1.0), (-1.0, 1.0, -1.0), (-1.0, 1.0, 1.0), (1.0, -1.0, -1.0), (1.0, -1.0, 1.0), (1.0, 1.0, -1.0), (1.0, 1.0, 1.0)], [], [(0, 1, 3, 2), (2, 3, 7, 6), (6, 7, 5, 4), (4, 5, 1, 0), (2, 6, 4, 0), (7, 3, 1, 5)])
_uv = me_cube_007.uv_layers.new(name='UVMap')
_uv.uv.foreach_set('vector', [0.4531, 0.6111, 0.6771, 0.6093, 0.6802, 0.8981, 0.4542, 0.9, 0.4552, 0.6167, 0.6771, 0.6148, 0.674, 0.9, 0.4531, 0.8944, 0.4542, 0.613, 0.6802, 0.6037, 0.6771, 0.9037, 0.45, 0.9037, 0.4604, 0.6148, 0.6802, 0.6111, 0.676, 0.9093, 0.4531, 0.9056, 0.4521, 0.6185, 0.674, 0.6111, 0.675, 0.9019, 0.45, 0.9037, 0.4594, 0.6148, 0.6667, 0.6185, 0.676, 0.8963, 0.4552, 0.9093])
me_cube_007.materials.append(mat_material_007)
me_cube_007.update()
me_cube_008 = bpy.data.meshes.new('Cube.008')
me_cube_008.from_pydata([(-1.0, -1.0, -1.0), (-1.0, -1.0, 1.0), (-1.0, 1.0, -1.0), (-1.0, 1.0, 1.0), (1.0, -1.0, -1.0), (1.0, -1.0, 1.0), (1.0, 1.0, -1.0), (1.0, 1.0, 1.0)], [], [(0, 1, 3, 2), (2, 3, 7, 6), (6, 7, 5, 4), (4, 5, 1, 0), (2, 6, 4, 0), (7, 3, 1, 5)])
_uv = me_cube_008.uv_layers.new(name='UVMap')
_uv.uv.foreach_set('vector', [0.4531, 0.6111, 0.6771, 0.6093, 0.6802, 0.8981, 0.4542, 0.9, 0.4552, 0.6167, 0.6771, 0.6148, 0.674, 0.9, 0.4531, 0.8944, 0.4542, 0.613, 0.6802, 0.6037, 0.6771, 0.9037, 0.45, 0.9037, 0.4604, 0.6148, 0.6802, 0.6111, 0.676, 0.9093, 0.4531, 0.9056, 0.4521, 0.6185, 0.674, 0.6111, 0.675, 0.9019, 0.45, 0.9037, 0.4594, 0.6148, 0.6667, 0.6185, 0.676, 0.8963, 0.4552, 0.9093])
me_cube_008.materials.append(mat_material_008)
me_cube_008.update()
me_cube_009 = bpy.data.meshes.new('Cube.009')
me_cube_009.from_pydata([(-1.0, -1.0, -1.0), (-1.0, -1.0, 1.0), (-1.0, 1.0, -1.0), (-1.0, 1.0, 1.0), (1.0, -1.0, -1.0), (1.0, -1.0, 1.0), (1.0, 1.0, -1.0), (1.0, 1.0, 1.0)], [], [(0, 1, 3, 2), (2, 3, 7, 6), (6, 7, 5, 4), (4, 5, 1, 0), (2, 6, 4, 0), (7, 3, 1, 5)])
_uv = me_cube_009.uv_layers.new(name='UVMap')
_uv.uv.foreach_set('vector', [0.4531, 0.6111, 0.6771, 0.6093, 0.6802, 0.8981, 0.4542, 0.9, 0.4552, 0.6167, 0.6771, 0.6148, 0.674, 0.9, 0.4531, 0.8944, 0.4542, 0.613, 0.6802, 0.6037, 0.6771, 0.9037, 0.45, 0.9037, 0.4604, 0.6148, 0.6802, 0.6111, 0.676, 0.9093, 0.4531, 0.9056, 0.4521, 0.6185, 0.674, 0.6111, 0.675, 0.9019, 0.45, 0.9037, 0.4594, 0.6148, 0.6667, 0.6185, 0.676, 0.8963, 0.4552, 0.9093])
me_cube_009.materials.append(mat_material_012)
me_cube_009.update()
me_cube_010 = bpy.data.meshes.new('Cube.010')
me_cube_010.from_pydata([(-1.0, -1.0, -1.0), (-1.0, -1.0, 1.0), (-1.0, 1.0, -1.0), (-1.0, 1.0, 1.0), (1.0, -1.0, -1.0), (1.0, -1.0, 1.0), (1.0, 1.0, -1.0), (1.0, 1.0, 1.0)], [], [(0, 1, 3, 2), (2, 3, 7, 6), (6, 7, 5, 4), (4, 5, 1, 0), (2, 6, 4, 0), (7, 3, 1, 5)])
_uv = me_cube_010.uv_layers.new(name='UVMap')
_uv.uv.foreach_set('vector', [0.4531, 0.6111, 0.6771, 0.6093, 0.6802, 0.8981, 0.4542, 0.9, 0.4552, 0.6167, 0.6771, 0.6148, 0.674, 0.9, 0.4531, 0.8944, 0.4542, 0.613, 0.6802, 0.6037, 0.6771, 0.9037, 0.45, 0.9037, 0.4604, 0.6148, 0.6802, 0.6111, 0.676, 0.9093, 0.4531, 0.9056, 0.4521, 0.6185, 0.674, 0.6111, 0.675, 0.9019, 0.45, 0.9037, 0.4594, 0.6148, 0.6667, 0.6185, 0.676, 0.8963, 0.4552, 0.9093])
me_cube_010.materials.append(mat_material_013)
me_cube_010.update()
me_cube_011 = bpy.data.meshes.new('Cube.011')
me_cube_011.from_pydata([(-1.0, -1.0, -1.0), (-1.0, -1.0, 1.0), (-1.0, 1.0, -1.0), (-1.0, 1.0, 1.0), (1.0, -1.0, -1.0), (1.0, -1.0, 1.0), (1.0, 1.0, -1.0), (1.0, 1.0, 1.0)], [], [(0, 1, 3, 2), (2, 3, 7, 6), (6, 7, 5, 4), (4, 5, 1, 0), (2, 6, 4, 0), (7, 3, 1, 5)])
_uv = me_cube_011.uv_layers.new(name='UVMap')
_uv.uv.foreach_set('vector', [0.4531, 0.6111, 0.6771, 0.6093, 0.6802, 0.8981, 0.4542, 0.9, 0.4552, 0.6167, 0.6771, 0.6148, 0.674, 0.9, 0.4531, 0.8944, 0.4542, 0.613, 0.6802, 0.6037, 0.6771, 0.9037, 0.45, 0.9037, 0.4604, 0.6148, 0.6802, 0.6111, 0.676, 0.9093, 0.4531, 0.9056, 0.4521, 0.6185, 0.674, 0.6111, 0.675, 0.9019, 0.45, 0.9037, 0.4594, 0.6148, 0.6667, 0.6185, 0.676, 0.8963, 0.4552, 0.9093])
me_cube_011.materials.append(mat_material_014)
me_cube_011.update()
me_cube_012 = bpy.data.meshes.new('Cube.012')
me_cube_012.from_pydata([(-1.0, -1.0, -1.0), (-1.0, -1.0, 1.0), (-1.0, 1.0, -1.0), (-1.0, 1.0, 1.0), (1.0, -1.0, -1.0), (1.0, -1.0, 1.0), (1.0, 1.0, -1.0), (1.0, 1.0, 1.0)], [], [(0, 1, 3, 2), (2, 3, 7, 6), (6, 7, 5, 4), (4, 5, 1, 0), (2, 6, 4, 0), (7, 3, 1, 5)])
_uv = me_cube_012.uv_layers.new(name='UVMap')
_uv.uv.foreach_set('vector', [0.4531, 0.6111, 0.6771, 0.6093, 0.6802, 0.8981, 0.4542, 0.9, 0.4552, 0.6167, 0.6771, 0.6148, 0.674, 0.9, 0.4531, 0.8944, 0.4542, 0.613, 0.6802, 0.6037, 0.6771, 0.9037, 0.45, 0.9037, 0.4604, 0.6148, 0.6802, 0.6111, 0.676, 0.9093, 0.4531, 0.9056, 0.4521, 0.6185, 0.674, 0.6111, 0.675, 0.9019, 0.45, 0.9037, 0.4594, 0.6148, 0.6667, 0.6185, 0.676, 0.8963, 0.4552, 0.9093])
me_cube_012.materials.append(mat_material_015)
me_cube_012.update()
me_cube_013 = bpy.data.meshes.new('Cube.013')
me_cube_013.from_pydata([(-1.0, -1.0, -1.0), (-1.0, -1.0, 1.0), (-1.0, 1.0, -1.0), (-1.0, 1.0, 1.0), (1.0, -1.0, -1.0), (1.0, -1.0, 1.0), (1.0, 1.0, -1.0), (1.0, 1.0, 1.0)], [], [(0, 1, 3, 2), (2, 3, 7, 6), (6, 7, 5, 4), (4, 5, 1, 0), (2, 6, 4, 0), (7, 3, 1, 5)])
_uv = me_cube_013.uv_layers.new(name='UVMap')
_uv.uv.foreach_set('vector', [0.4531, 0.6111, 0.6771, 0.6093, 0.6802, 0.8981, 0.4542, 0.9, 0.4552, 0.6167, 0.6771, 0.6148, 0.674, 0.9, 0.4531, 0.8944, 0.4542, 0.613, 0.6802, 0.6037, 0.6771, 0.9037, 0.45, 0.9037, 0.4604, 0.6148, 0.6802, 0.6111, 0.676, 0.9093, 0.4531, 0.9056, 0.4521, 0.6185, 0.674, 0.6111, 0.675, 0.9019, 0.45, 0.9037, 0.4594, 0.6148, 0.6667, 0.6185, 0.676, 0.8963, 0.4552, 0.9093])
me_cube_013.materials.append(mat_material_016)
me_cube_013.update()
me_cube_014 = bpy.data.meshes.new('Cube.014')
me_cube_014.from_pydata([(-1.0, -1.0, -1.0), (-1.0, -1.0, 1.0), (-1.0, 1.0, -1.0), (-1.0, 1.0, 1.0), (1.0, -1.0, -1.0), (1.0, -1.0, 1.0), (1.0, 1.0, -1.0), (1.0, 1.0, 1.0)], [], [(0, 1, 3, 2), (2, 3, 7, 6), (6, 7, 5, 4), (4, 5, 1, 0), (2, 6, 4, 0), (7, 3, 1, 5)])
_uv = me_cube_014.uv_layers.new(name='UVMap')
_uv.uv.foreach_set('vector', [0.4531, 0.6111, 0.6771, 0.6093, 0.6802, 0.8981, 0.4542, 0.9, 0.4552, 0.6167, 0.6771, 0.6148, 0.674, 0.9, 0.4531, 0.8944, 0.4542, 0.613, 0.6802, 0.6037, 0.6771, 0.9037, 0.45, 0.9037, 0.4604, 0.6148, 0.6802, 0.6111, 0.676, 0.9093, 0.4531, 0.9056, 0.4521, 0.6185, 0.674, 0.6111, 0.675, 0.9019, 0.45, 0.9037, 0.4594, 0.6148, 0.6667, 0.6185, 0.676, 0.8963, 0.4552, 0.9093])
me_cube_014.materials.append(mat_material_017)
me_cube_014.update()
me_cube_015 = bpy.data.meshes.new('Cube.015')
me_cube_015.from_pydata([(-1.0, -1.0, -1.0), (-1.0, -1.0, 1.0), (-1.0, 1.0, -1.0), (-1.0, 1.0, 1.0), (1.0, -1.0, -1.0), (1.0, -1.0, 1.0), (1.0, 1.0, -1.0), (1.0, 1.0, 1.0)], [], [(0, 1, 3, 2), (2, 3, 7, 6), (6, 7, 5, 4), (4, 5, 1, 0), (2, 6, 4, 0), (7, 3, 1, 5)])
_uv = me_cube_015.uv_layers.new(name='UVMap')
_uv.uv.foreach_set('vector', [0.4531, 0.6111, 0.6771, 0.6093, 0.6802, 0.8981, 0.4542, 0.9, 0.4552, 0.6167, 0.6771, 0.6148, 0.674, 0.9, 0.4531, 0.8944, 0.4542, 0.613, 0.6802, 0.6037, 0.6771, 0.9037, 0.45, 0.9037, 0.4604, 0.6148, 0.6802, 0.6111, 0.676, 0.9093, 0.4531, 0.9056, 0.4521, 0.6185, 0.674, 0.6111, 0.675, 0.9019, 0.45, 0.9037, 0.4594, 0.6148, 0.6667, 0.6185, 0.676, 0.8963, 0.4552, 0.9093])
me_cube_015.materials.append(mat_material_018)
me_cube_015.update()
me_cube_016 = bpy.data.meshes.new('Cube.016')
me_cube_016.from_pydata([(-1.0, -1.0, -1.0), (-1.0, -1.0, 1.0), (-1.0, 1.0, -1.0), (-1.0, 1.0, 1.0), (1.0, -1.0, -1.0), (1.0, -1.0, 1.0), (1.0, 1.0, -1.0), (1.0, 1.0, 1.0)], [], [(0, 1, 3, 2), (2, 3, 7, 6), (6, 7, 5, 4), (4, 5, 1, 0), (2, 6, 4, 0), (7, 3, 1, 5)])
_uv = me_cube_016.uv_layers.new(name='UVMap')
_uv.uv.foreach_set('vector', [0.375, 0.0, 0.625, 0.0, 0.625, 0.25, 0.375, 0.25, 0.375, 0.25, 0.625, 0.25, 0.625, 0.5, 0.375, 0.5, 0.02188, 0.2926, 0.1906, 0.287, 0.1927, 0.5463, 0.02812, 0.5407, 0.375, 0.75, 0.625, 0.75, 0.625, 1.0, 0.375, 1.0, 0.125, 0.5, 0.375, 0.5, 0.375, 0.75, 0.125, 0.75, 0.625, 0.5, 0.875, 0.5, 0.875, 0.75, 0.625, 0.75])
me_cube_016.materials.append(mat_material_019)
me_cube_016.update()
me_cube_017 = bpy.data.meshes.new('Cube.017')
me_cube_017.from_pydata([(-1.0, -1.0, -1.0), (-1.0, -1.0, 1.0), (-1.0, 1.0, -1.0), (-1.0, 1.0, 1.0), (1.0, -1.0, -1.0), (1.0, -1.0, 1.0), (1.0, 1.0, -1.0), (1.0, 1.0, 1.0)], [], [(0, 1, 3, 2), (2, 3, 7, 6), (6, 7, 5, 4), (4, 5, 1, 0), (2, 6, 4, 0), (7, 3, 1, 5)])
_uv = me_cube_017.uv_layers.new(name='UVMap')
_uv.uv.foreach_set('vector', [0.375, 0.0, 0.625, 0.0, 0.625, 0.25, 0.375, 0.25, 0.375, 0.25, 0.625, 0.25, 0.625, 0.5, 0.375, 0.5, 0.02188, 0.2926, 0.1906, 0.287, 0.1927, 0.5463, 0.02812, 0.5407, 0.375, 0.75, 0.625, 0.75, 0.625, 1.0, 0.375, 1.0, 0.125, 0.5, 0.375, 0.5, 0.375, 0.75, 0.125, 0.75, 0.625, 0.5, 0.875, 0.5, 0.875, 0.75, 0.625, 0.75])
me_cube_017.materials.append(mat_material_020)
me_cube_017.update()
me_cube_018 = bpy.data.meshes.new('Cube.018')
me_cube_018.from_pydata([(-1.0, -1.0, -1.0), (-1.0, -1.0, 1.0), (-1.0, 1.0, -1.0), (-1.0, 1.0, 1.0), (1.0, -1.0, -1.0), (1.0, -1.0, 1.0), (1.0, 1.0, -1.0), (1.0, 1.0, 1.0)], [], [(0, 1, 3, 2), (2, 3, 7, 6), (6, 7, 5, 4), (4, 5, 1, 0), (2, 6, 4, 0), (7, 3, 1, 5)])
_uv = me_cube_018.uv_layers.new(name='UVMap')
_uv.uv.foreach_set('vector', [0.375, 0.0, 0.625, 0.0, 0.625, 0.25, 0.375, 0.25, 0.375, 0.25, 0.625, 0.25, 0.625, 0.5, 0.375, 0.5, 0.02188, 0.2926, 0.1906, 0.287, 0.1927, 0.5463, 0.02812, 0.5407, 0.375, 0.75, 0.625, 0.75, 0.625, 1.0, 0.375, 1.0, 0.125, 0.5, 0.375, 0.5, 0.375, 0.75, 0.125, 0.75, 0.625, 0.5, 0.875, 0.5, 0.875, 0.75, 0.625, 0.75])
me_cube_018.materials.append(mat_material_021)
me_cube_018.update()
me_cube_019 = bpy.data.meshes.new('Cube.019')
me_cube_019.from_pydata([(-1.0, -1.0, -1.0), (-1.0, -1.0, 1.0), (-1.0, 1.0, -1.0), (-1.0, 1.0, 1.0), (1.0, -1.0, -1.0), (1.0, -1.0, 1.0), (1.0, 1.0, -1.0), (1.0, 1.0, 1.0)], [], [(0, 1, 3, 2), (2, 3, 7, 6), (6, 7, 5, 4), (4, 5, 1, 0), (2, 6, 4, 0), (7, 3, 1, 5)])
_uv = me_cube_019.uv_layers.new(name='UVMap')
_uv.uv.foreach_set('vector', [0.375, 0.0, 0.625, 0.0, 0.625, 0.25, 0.375, 0.25, 0.375, 0.25, 0.625, 0.25, 0.625, 0.5, 0.375, 0.5, 0.02188, 0.2926, 0.1906, 0.287, 0.1927, 0.5463, 0.02812, 0.5407, 0.375, 0.75, 0.625, 0.75, 0.625, 1.0, 0.375, 1.0, 0.125, 0.5, 0.375, 0.5, 0.375, 0.75, 0.125, 0.75, 0.625, 0.5, 0.875, 0.5, 0.875, 0.75, 0.625, 0.75])
me_cube_019.materials.append(mat_material_022)
me_cube_019.update()

# ---- objects
ob_cylinder = bpy.data.objects.new('Cylinder', me_cylinder)
ob_cylinder_001 = bpy.data.objects.new('Cylinder.001', me_cylinder_001)
ob_cylinder_002 = bpy.data.objects.new('Cylinder.002', me_cylinder_002)
ob_cube = bpy.data.objects.new('Cube', me_cube_002)
ob_cube_001 = bpy.data.objects.new('Cube.001', me_cube_003)
ob_cube_002 = bpy.data.objects.new('Cube.002', me_cube_004)
ob_cube_003 = bpy.data.objects.new('Cube.003', me_cube_005)
ob_cube_004 = bpy.data.objects.new('Cube.004', me_cube_006)
ob_cube_005 = bpy.data.objects.new('Cube.005', me_cube_007)
ob_cube_006 = bpy.data.objects.new('Cube.006', me_cube_008)
ob_cube_007 = bpy.data.objects.new('Cube.007', me_cube_009)
ob_cube_008 = bpy.data.objects.new('Cube.008', me_cube_010)
ob_cube_009 = bpy.data.objects.new('Cube.009', me_cube_011)
ob_cube_010 = bpy.data.objects.new('Cube.010', me_cube_012)
ob_cube_011 = bpy.data.objects.new('Cube.011', me_cube_013)
ob_cube_012 = bpy.data.objects.new('Cube.012', me_cube_014)
ob_cube_013 = bpy.data.objects.new('Cube.013', me_cube_015)
ob_cube_014 = bpy.data.objects.new('Cube.014', me_cube_016)
ob_cube_015 = bpy.data.objects.new('Cube.015', me_cube_017)
ob_cube_016 = bpy.data.objects.new('Cube.016', me_cube_018)
ob_cube_017 = bpy.data.objects.new('Cube.017', me_cube_019)

# ---- transforms, parenting, visibility, modifiers, constraints
ob_cylinder.location = (-4.404, 5.72, 8.779)
ob_cylinder.scale = (1.0, 1.0, 9.02)
ob_cylinder_001.location = (-4.404, 9.045, 9.533)
ob_cylinder_001.rotation_euler = (0.0, -0.0, -3.684)
ob_cylinder_001.scale = (1.0, 1.0, 9.02)
ob_cylinder_002.location = (-4.404, -14.75, 12.41)
ob_cylinder_002.scale = (1.0, 1.0, 9.02)
ob_cube.location = (0.0, 4.866, 2.767)
ob_cube.scale = (2.372, 2.372, 2.372)
ob_cube_001.location = (0.0, 0.504, 2.767)
ob_cube_001.scale = (2.372, 2.372, 2.372)
ob_cube_002.location = (0.0, 8.684, 2.767)
ob_cube_002.scale = (2.372, 2.372, 2.372)
ob_cube_003.location = (0.0, -14.03, 2.767)
ob_cube_003.scale = (2.372, 2.372, 2.372)
ob_cube_004.location = (0.0, -9.804, 2.767)
ob_cube_004.scale = (2.372, 2.372, 2.372)
ob_cube_005.location = (0.0, -2.449, 2.767)
ob_cube_005.scale = (2.372, 2.372, 2.372)
ob_cube_006.location = (0.0, -6.574, 2.767)
ob_cube_006.scale = (2.372, 2.372, 2.372)
ob_cube_007.location = (-4.129, -6.574, 5.083)
ob_cube_007.scale = (2.372, 2.372, 2.372)
ob_cube_008.location = (-4.129, -2.449, 5.083)
ob_cube_008.scale = (2.372, 2.372, 2.372)
ob_cube_009.location = (-4.129, -9.804, 5.083)
ob_cube_009.scale = (2.372, 2.372, 2.372)
ob_cube_010.location = (-4.129, -14.03, 5.083)
ob_cube_010.scale = (2.372, 2.372, 2.372)
ob_cube_011.location = (-4.129, 8.684, 5.083)
ob_cube_011.scale = (2.372, 2.372, 2.372)
ob_cube_012.location = (-4.129, 0.504, 5.083)
ob_cube_012.scale = (2.372, 2.372, 2.372)
ob_cube_013.location = (-4.129, 4.866, 5.083)
ob_cube_013.scale = (2.372, 2.372, 2.372)
ob_cube_014.location = (1.111, 0.0, 3.211)
ob_cube_014.scale = (1.315, 1.315, 1.315)
ob_cube_015.location = (1.111, -14.9, 3.211)
ob_cube_015.scale = (1.315, 1.315, 1.315)
ob_cube_016.location = (1.111, -12.36, 3.211)
ob_cube_016.scale = (1.315, 1.315, 1.315)
ob_cube_017.location = (1.111, 9.683, 3.211)
ob_cube_017.scale = (1.315, 1.315, 1.315)

# ---- collection membership
col_collection.objects.link(ob_cylinder)
col_collection.objects.link(ob_cylinder_001)
col_collection.objects.link(ob_cylinder_002)
col_collection.objects.link(ob_cube)
col_collection.objects.link(ob_cube_001)
col_collection.objects.link(ob_cube_002)
col_collection.objects.link(ob_cube_003)
col_collection.objects.link(ob_cube_004)
col_collection.objects.link(ob_cube_005)
col_collection.objects.link(ob_cube_006)
col_collection.objects.link(ob_cube_007)
col_collection.objects.link(ob_cube_008)
col_collection.objects.link(ob_cube_009)
col_collection.objects.link(ob_cube_010)
col_collection.objects.link(ob_cube_011)
col_collection.objects.link(ob_cube_012)
col_collection.objects.link(ob_cube_013)
col_collection.objects.link(ob_cube_014)
col_collection.objects.link(ob_cube_015)
col_collection.objects.link(ob_cube_016)
col_collection.objects.link(ob_cube_017)

# ---- scene / render settings (as saved in the file)
scene.frame_start = 1; scene.frame_end = 250; scene.frame_set(1)
scene.render.engine = 'BLENDER_EEVEE_NEXT'
scene.cycles.sampling_pattern = 'TABULATED_SOBOL'
bpy.context.view_layer.update()

# ---- added for rendering (the .blend has no active camera and no usable light): camera, sun
cam_auto = bpy.data.cameras.new('AutoCamera')
cam_auto.lens = 50.0
cam_auto.sensor_width = 36.0
cam_auto.clip_end = 1000.0
ob_auto_camera = bpy.data.objects.new('AutoCamera', cam_auto)
scene.collection.objects.link(ob_auto_camera)
ob_auto_camera.location = (31.3658, -42.758, 37.317)
ob_auto_camera.rotation_euler = (1.09748, -7.21219e-08, 0.694738)
scene.camera = ob_auto_camera
light_auto_sun = bpy.data.lights.new('AutoSun', 'SUN')
light_auto_sun.energy = 3.0
light_auto_sun.angle = 0.0523599
ob_auto_sun = bpy.data.objects.new('AutoSun', light_auto_sun)
scene.collection.objects.link(ob_auto_sun)
ob_auto_sun.rotation_euler = (0.872665, 0.174533, 0.523599)
bpy.context.view_layer.update()
